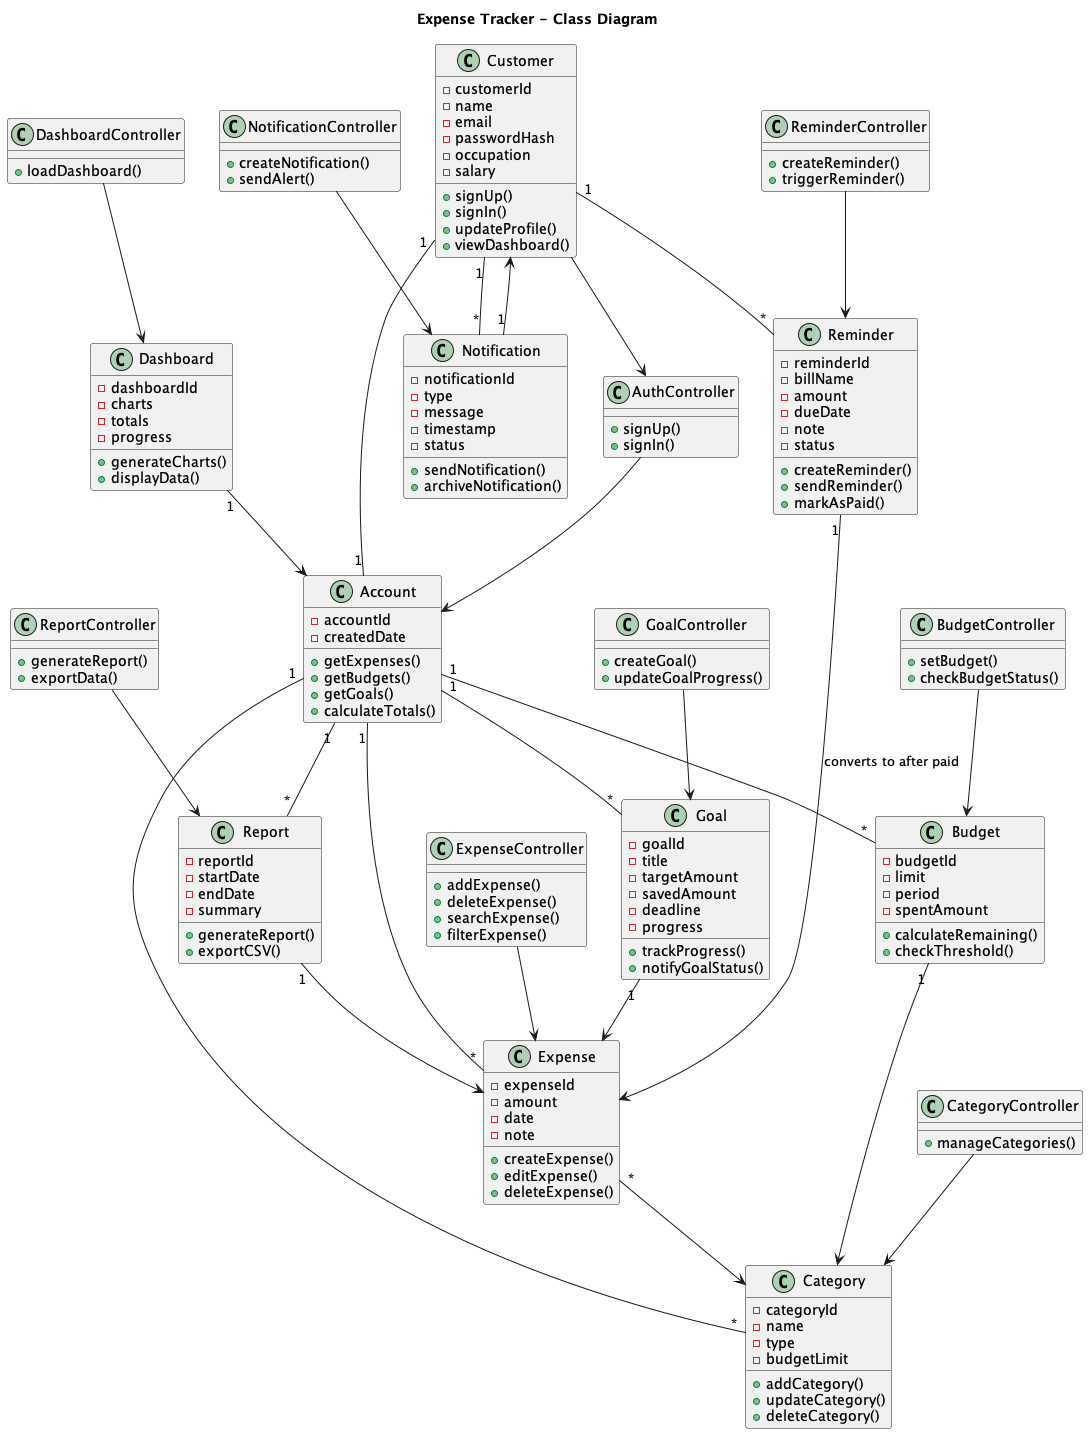

The diagram above was rendered by PlantUML. Its source (embedded in the PNG):
@startuml
title Expense Tracker - Class Diagram

class Customer {
  - customerId
  - name
  - email
  - passwordHash
  - occupation
  - salary
  + signUp()
  + signIn()
  + updateProfile()
  + viewDashboard()
}

class Account {
  - accountId
  - createdDate
  + getExpenses()
  + getBudgets()
  + getGoals()
  + calculateTotals()
}

class Expense {
  - expenseId
  - amount
  - date
  - note
  + createExpense()
  + editExpense()
  + deleteExpense()
}

class Category {
  - categoryId
  - name
  - type
  - budgetLimit
  + addCategory()
  + updateCategory()
  + deleteCategory()
}

class Budget {
  - budgetId
  - limit
  - period
  - spentAmount
  + calculateRemaining()
  + checkThreshold()
}

class Goal {
  - goalId
  - title
  - targetAmount
  - savedAmount
  - deadline
  - progress
  + trackProgress()
  + notifyGoalStatus()
}

class Reminder {
  - reminderId
  - billName
  - amount
  - dueDate
  - note
  - status
  + createReminder()
  + sendReminder()
  + markAsPaid()
}

class Notification {
  - notificationId
  - type
  - message
  - timestamp
  - status
  + sendNotification()
  + archiveNotification()
}

class Report {
  - reportId
  - startDate
  - endDate
  - summary
  + generateReport()
  + exportCSV()
}

class Dashboard {
  - dashboardId
  - charts
  - totals
  - progress
  + generateCharts()
  + displayData()
}

class AuthController {
  + signUp()
  + signIn()
}

class ExpenseController {
  + addExpense()
  + deleteExpense()
  + searchExpense()
  + filterExpense()
}

class DashboardController {
  + loadDashboard()
}

class CategoryController {
  + manageCategories()
}

class BudgetController {
  + setBudget()
  + checkBudgetStatus()
}

class GoalController {
  + createGoal()
  + updateGoalProgress()
}

class ReportController {
  + generateReport()
  + exportData()
}

class NotificationController {
  + createNotification()
  + sendAlert()
}

class ReminderController {
  + createReminder()
  + triggerReminder()
}

'=========================
Customer "1" -- "1" Account
Account "1" -- "*" Expense
Account "1" -- "*" Category
Account "1" -- "*" Budget
Account "1" -- "*" Goal
Account "1" -- "*" Report
Customer "1" -- "*" Reminder
Customer "1" -- "*" Notification
Dashboard "1" --> Account
Expense "*" --> Category
Budget "1" --> Category
Goal "1" --> Expense
Report "1" --> Expense
Notification "1" --> Customer
Reminder "1" --> Expense : converts to after paid


'=========================
Customer --> AuthController
AuthController --> Account
ExpenseController --> Expense
CategoryController --> Category
BudgetController --> Budget
GoalController --> Goal
ReportController --> Report
DashboardController --> Dashboard
NotificationController --> Notification
ReminderController --> Reminder

@enduml